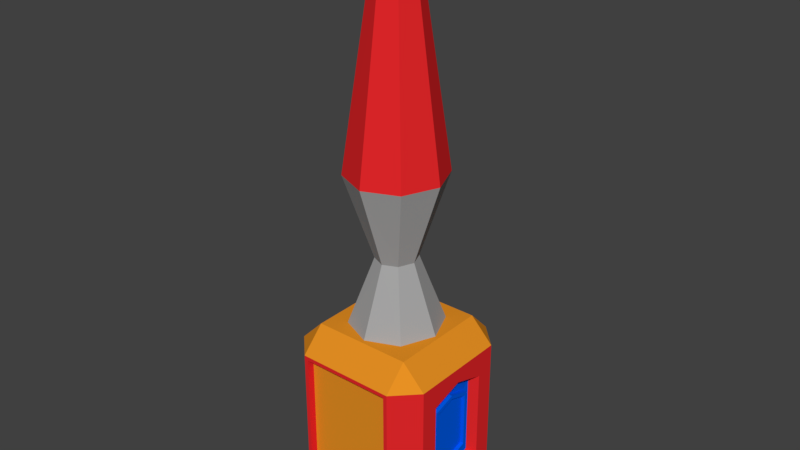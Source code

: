 # Source: lava_lamp.blend  (saved by Blender 2.79.0; exported with 4.5.12 LTS)
import bpy
from mathutils import Matrix  # noqa: F401  (used for matrix-valued properties, if any)

bpy.ops.wm.read_factory_settings(use_empty=True)
scene = bpy.context.scene
scene.name = 'Scene'

# ---- collections
col_collection_1 = bpy.data.collections.new('Collection 1'); scene.collection.children.link(col_collection_1)

# ---- materials (node trees are filled in below, after node groups)
mat_material_001 = bpy.data.materials.new('Material.001')
mat_material_001.alpha_threshold = 0.0
mat_material_001.use_transparent_shadow = False
mat_material_001.diffuse_color = (0.8, 0.02125, 0.02414, 1.0)
mat_material_001.roughness = 0.5
mat_material_002 = bpy.data.materials.new('Material.002')
mat_material_002.alpha_threshold = 0.0
mat_material_002.use_transparent_shadow = False
mat_material_002.diffuse_color = (0.3844, 0.3844, 0.3844, 1.0)
mat_material_002.roughness = 0.5
mat_material_003 = bpy.data.materials.new('Material.003')
mat_material_003.alpha_threshold = 0.0
mat_material_003.use_transparent_shadow = False
mat_material_003.diffuse_color = (0.8, 0.2809, 0.01713, 1.0)
mat_material_003.roughness = 0.5
mat_material_004 = bpy.data.materials.new('Material.004')
mat_material_004.alpha_threshold = 0.0
mat_material_004.use_transparent_shadow = False
mat_material_004.diffuse_color = (0.0, 0.1072, 0.8, 1.0)
mat_material_004.roughness = 0.5

# ---- material node trees

# ---- world
world_world = bpy.data.worlds.new('World'); scene.world = world_world
world_world.color = (0.05088, 0.05088, 0.05088)
world_world.use_sun_shadow = False
world_world.sun_shadow_jitter_overblur = 0.0
world_world.cycles.sampling_method = 'MANUAL'

# ---- meshes
me_plane = bpy.data.meshes.new('Plane')
me_plane.from_pydata([(-0.01001, -0.07884, 0.02313), (0.02049, -0.105, 0.01868), (-0.01001, 0.03528, 0.02313), (0.01613, 0.06143, 0.02313), (-0.01001, -0.07884, -0.1382), (0.01613, -0.07884, -0.1649), (0.02049, -0.105, -0.1338), (-0.01001, 0.03528, -0.1382), (0.01613, 0.06143, -0.1382), (0.01613, 0.03528, -0.1649), (0.01613, -0.105, 0.02313), (0.01613, -0.105, -0.1382), (0.02049, -0.09667, 0.01868), (0.02049, -0.09667, -0.1338), (0.01613, 0.03528, 0.04978), (0.01613, -0.07884, 0.04978), (-0.01001, -0.02178, 0.02313), (0.01613, -0.02178, -0.1649), (-0.01001, -0.02178, -0.1382), (0.01613, -0.02178, 0.04978), (0.03599, -0.05898, 0.04978), (0.03599, 0.01542, 0.04978), (0.02058, -0.02178, 0.04978), (0.05629, -0.03867, 0.1258), (0.05629, -0.004894, 0.1258), (0.04929, -0.02178, 0.1258), (0.03399, -0.06099, 0.2194), (0.03399, 0.01743, 0.2194), (0.01774, -0.02178, 0.2194), (0.05386, -0.04111, 0.4087), (0.05386, -0.002458, 0.4087), (0.04585, -0.02178, 0.4087), (0.06226, -0.03269, 0.484), (0.06226, -0.01087, 0.484), (0.05774, -0.02178, 0.484), (-0.01001, -0.05866, -0.005406), (-0.01001, 0.0151, -0.005406), (-0.01001, -0.05866, -0.1097), (-0.01001, 0.0151, -0.1097), (-0.01001, -0.02178, 0.006318), (-0.01001, -0.02178, -0.1214), (0.001135, -0.05461, -0.01114), (0.001135, 0.01105, -0.01114), (0.001135, -0.05461, -0.104), (0.001135, 0.01105, -0.104), (0.001135, -0.02178, -0.0007049), (0.001135, -0.02178, -0.1144), (0.001891, -0.0469, -0.02204), (0.001891, 0.003335, -0.02204), (0.001891, -0.0469, -0.09307), (0.001891, 0.003335, -0.09307), (0.001891, -0.02178, -0.01406), (0.001891, -0.02178, -0.1011), (-0.00263, -0.0469, -0.02204), (-0.00263, 0.003335, -0.02204), (-0.00263, -0.0469, -0.09307), (-0.00263, 0.003335, -0.09307), (-0.00263, -0.02178, -0.01406), (-0.00263, -0.02178, -0.1011), (-0.00263, -0.04437, -0.02561), (-0.00263, 0.000809, -0.02561), (-0.00263, -0.04437, -0.0895), (-0.00263, 0.000809, -0.0895), (-0.00263, -0.02178, -0.01843), (-0.00263, -0.02178, -0.09668), (0.00148, -0.04437, -0.02561), (0.00148, 0.000809, -0.02561), (0.00148, -0.04437, -0.0895), (0.00148, 0.000809, -0.0895), (0.00148, -0.02178, -0.01843), (0.00148, -0.02178, -0.09668), (0.01613, 0.06143, -0.05756), (0.04353, 0.06143, -0.08713), (0.03128, 0.06143, -0.05756), (0.04353, 0.06143, -0.02798), (0.05008, 0.06316, -0.07744), (0.04184, 0.06316, -0.05756), (0.05008, 0.06316, -0.03767), (0.04446, 0.07115, -0.08419), (0.0449, 0.06992, -0.08283), (0.03343, 0.07115, -0.05756), (0.03443, 0.06992, -0.05756), (0.04446, 0.07115, -0.03092), (0.0449, 0.06992, -0.03229), (0.04353, 0.07033, -0.08713), (0.04382, 0.07115, -0.08622), (0.03128, 0.07033, -0.05756), (0.03195, 0.07115, -0.05756), (0.04353, 0.07033, -0.02798), (0.04382, 0.07115, -0.02889), (0.0449, 0.06316, -0.08283), (0.03443, 0.06316, -0.05756), (0.06635, 0.06316, -0.08346), (0.0449, 0.06316, -0.03229), (0.05008, 0.0534, -0.07744), (0.06635, 0.06316, -0.03165), (0.04184, 0.0534, -0.05756), (0.05008, 0.0534, -0.03767), (0.06635, 0.0534, -0.08346), (0.06635, 0.0534, -0.03165), (0.1542, -0.07884, 0.02313), (0.1237, -0.105, 0.01868), (0.1542, 0.03528, 0.02313), (0.1281, 0.06143, 0.02313), (0.1542, -0.07884, -0.1382), (0.1281, -0.07884, -0.1649), (0.1237, -0.105, -0.1338), (0.1542, 0.03528, -0.1382), (0.1281, 0.06143, -0.1382), (0.1281, 0.03528, -0.1649), (0.1281, -0.105, 0.02313), (0.1281, -0.105, -0.1382), (0.1237, -0.09667, 0.01868), (0.1237, -0.09667, -0.1338), (0.1281, 0.03528, 0.04978), (0.1281, -0.07884, 0.04978), (0.07209, 0.03528, 0.04978), (0.07209, -0.105, 0.02313), (0.07209, -0.07884, -0.1649), (0.07209, 0.06143, -0.1382), (0.07209, -0.105, 0.01868), (0.07209, -0.09667, 0.01868), (0.1542, -0.02178, 0.02313), (0.1281, -0.02178, -0.1649), (0.1542, -0.02178, -0.1382), (0.1281, -0.02178, 0.04978), (0.1082, -0.05898, 0.04978), (0.1082, 0.01542, 0.04978), (0.07209, -0.07438, 0.04978), (0.1236, -0.02178, 0.04978), (0.08789, -0.03867, 0.1258), (0.08789, -0.004894, 0.1258), (0.07209, 0.002097, 0.1258), (0.09489, -0.02178, 0.1258), (0.1102, -0.06099, 0.2194), (0.1102, 0.01743, 0.2194), (0.07209, 0.03366, 0.2194), (0.1264, -0.02178, 0.2194), (0.09033, -0.04111, 0.4087), (0.09033, -0.002458, 0.4087), (0.07209, 0.005541, 0.4087), (0.09833, -0.02178, 0.4087), (0.08192, -0.03269, 0.484), (0.08192, -0.01087, 0.484), (0.07209, -0.006351, 0.484), (0.08645, -0.02178, 0.484), (0.07209, -0.105, -0.1338), (0.07209, -0.09667, -0.1338), (0.07209, -0.105, -0.1382), (0.07209, 0.03528, -0.1649), (0.07209, 0.06143, 0.02313), (0.07209, -0.07884, 0.04978), (0.07209, -0.02178, -0.1649), (0.07209, 0.03082, 0.04978), (0.07209, -0.04566, 0.1258), (0.07209, -0.07722, 0.2194), (0.07209, -0.0491, 0.4087), (0.07209, -0.03721, 0.484), (0.1542, -0.05866, -0.005406), (0.1542, 0.0151, -0.005406), (0.1542, -0.05866, -0.1097), (0.1542, 0.0151, -0.1097), (0.1542, -0.02178, 0.006318), (0.1542, -0.02178, -0.1214), (0.1431, -0.05461, -0.01114), (0.1431, 0.01105, -0.01114), (0.1431, -0.05461, -0.104), (0.1431, 0.01105, -0.104), (0.1431, -0.02178, -0.0007049), (0.1431, -0.02178, -0.1144), (0.1423, -0.0469, -0.02204), (0.1423, 0.003335, -0.02204), (0.1423, -0.0469, -0.09307), (0.1423, 0.003335, -0.09307), (0.1423, -0.02178, -0.01406), (0.1423, -0.02178, -0.1011), (0.1468, -0.0469, -0.02204), (0.1468, 0.003335, -0.02204), (0.1468, -0.0469, -0.09307), (0.1468, 0.003335, -0.09307), (0.1468, -0.02178, -0.01406), (0.1468, -0.02178, -0.1011), (0.1468, -0.04437, -0.02561), (0.1468, 0.000809, -0.02561), (0.1468, -0.04437, -0.0895), (0.1468, 0.000809, -0.0895), (0.1468, -0.02178, -0.01843), (0.1468, -0.02178, -0.09668), (0.1427, -0.04437, -0.02561), (0.1427, 0.000809, -0.02561), (0.1427, -0.04437, -0.0895), (0.1427, 0.000809, -0.0895), (0.1427, -0.02178, -0.01843), (0.1427, -0.02178, -0.09668), (0.07209, 0.06143, -0.01573), (0.1281, 0.06143, -0.05756), (0.07209, 0.06143, -0.09938), (0.1007, 0.06143, -0.08713), (0.1129, 0.06143, -0.05756), (0.1007, 0.06143, -0.02798), (0.07209, 0.06316, -0.02182), (0.07209, 0.06316, -0.09329), (0.09411, 0.06316, -0.07744), (0.1023, 0.06316, -0.05756), (0.09411, 0.06316, -0.03767), (0.07209, 0.06992, -0.02182), (0.07209, 0.07115, -0.0203), (0.07209, 0.07115, -0.09482), (0.07209, 0.06992, -0.09329), (0.09972, 0.07115, -0.08419), (0.09929, 0.06992, -0.08283), (0.1108, 0.07115, -0.05756), (0.1098, 0.06992, -0.05756), (0.09972, 0.07115, -0.03092), (0.09929, 0.06992, -0.03229), (0.07209, 0.07115, -0.01676), (0.07209, 0.07033, -0.01573), (0.07209, 0.07033, -0.09938), (0.07209, 0.07115, -0.09835), (0.1007, 0.07033, -0.08713), (0.1004, 0.07115, -0.08622), (0.1129, 0.07033, -0.05756), (0.1122, 0.07115, -0.05756), (0.1007, 0.07033, -0.02798), (0.1004, 0.07115, -0.02889), (0.09929, 0.06316, -0.08283), (0.1098, 0.06316, -0.05756), (0.07784, 0.06316, -0.08346), (0.09929, 0.06316, -0.03229), (0.09411, 0.0534, -0.07744), (0.07784, 0.06316, -0.03165), (0.1023, 0.0534, -0.05756), (0.09411, 0.0534, -0.03767), (0.07784, 0.0534, -0.08346), (0.07784, 0.0534, -0.03165)], [], [(1, 6, 13, 12), (0, 10, 15), (2, 14, 3), (4, 5, 11), (7, 8, 9), (16, 0, 15, 19), (150, 3, 14, 116), (17, 5, 4, 18), (149, 9, 8, 119), (0, 4, 11, 10), (7, 2, 3, 71, 8), (146, 6, 11, 148), (6, 1, 10, 11), (120, 1, 12, 121), (15, 20, 22, 19), (6, 146, 147, 13), (12, 13, 147, 121), (1, 120, 117, 10), (5, 118, 148, 11), (10, 117, 151, 15), (17, 9, 149, 152), (5, 17, 152, 118), (151, 128, 20, 15), (21, 153, 116, 14), (9, 17, 18, 7), (2, 16, 19, 14), (22, 21, 14, 19), (22, 20, 23, 25), (153, 21, 24, 132), (20, 128, 154, 23), (21, 22, 25, 24), (24, 25, 28, 27), (25, 23, 26, 28), (132, 24, 27, 136), (23, 154, 155, 26), (27, 28, 31, 30), (28, 26, 29, 31), (136, 27, 30, 140), (26, 155, 156, 29), (31, 29, 32, 34), (140, 30, 33, 144), (29, 156, 157, 32), (30, 31, 34, 33), (144, 33, 34, 32, 157), (18, 4, 37, 40), (16, 2, 36, 39), (2, 7, 38, 36), (4, 0, 35, 37), (0, 16, 39, 35), (7, 18, 40, 38), (40, 37, 43, 46), (36, 38, 44, 42), (38, 40, 46, 44), (39, 36, 42, 45), (37, 35, 41, 43), (35, 39, 45, 41), (45, 42, 48, 51), (43, 41, 47, 49), (41, 45, 51, 47), (46, 43, 49, 52), (42, 44, 50, 48), (44, 46, 52, 50), (52, 49, 55, 58), (48, 50, 56, 54), (50, 52, 58, 56), (51, 48, 54, 57), (49, 47, 53, 55), (47, 51, 57, 53), (57, 54, 60, 63), (55, 53, 59, 61), (53, 57, 63, 59), (58, 55, 61, 64), (54, 56, 62, 60), (56, 58, 64, 62), (64, 61, 67, 70), (60, 62, 68, 66), (62, 64, 70, 68), (63, 60, 66, 69), (61, 59, 65, 67), (59, 63, 69, 65), (69, 66, 68, 70), (65, 69, 70, 67), (8, 71, 73, 72), (119, 8, 72, 196), (74, 3, 150, 194), (71, 3, 74, 73), (85, 87, 80, 78), (218, 85, 78, 207), (87, 89, 82, 80), (79, 81, 91, 90), (208, 79, 90, 201), (81, 83, 93, 91), (73, 74, 88, 86), (196, 72, 84, 217), (74, 194, 216, 88), (72, 73, 86, 84), (95, 92, 98, 99), (79, 208, 207, 78), (81, 79, 78, 80), (83, 81, 80, 82), (205, 83, 82, 206), (83, 205, 200, 93), (85, 218, 217, 84), (87, 85, 84, 86), (89, 87, 86, 88), (215, 89, 88, 216), (89, 215, 206, 82), (75, 92, 201, 90), (76, 75, 90, 91), (77, 76, 91, 93), (95, 77, 93, 200), (92, 95, 200, 201), (94, 96, 97, 99, 98), (76, 77, 97, 96), (92, 75, 94, 98), (77, 95, 99, 97), (75, 76, 96, 94), (101, 112, 113, 106), (100, 115, 110), (102, 103, 114), (104, 111, 105), (107, 109, 108), (122, 125, 115, 100), (150, 116, 114, 103), (123, 124, 104, 105), (149, 119, 108, 109), (100, 110, 111, 104), (107, 108, 195, 103, 102), (146, 148, 111, 106), (106, 111, 110, 101), (120, 121, 112, 101), (115, 125, 129, 126), (106, 113, 147, 146), (112, 121, 147, 113), (101, 110, 117, 120), (105, 111, 148, 118), (110, 115, 151, 117), (123, 152, 149, 109), (105, 118, 152, 123), (151, 115, 126, 128), (127, 114, 116, 153), (109, 107, 124, 123), (102, 114, 125, 122), (129, 125, 114, 127), (129, 133, 130, 126), (153, 132, 131, 127), (126, 130, 154, 128), (127, 131, 133, 129), (131, 135, 137, 133), (133, 137, 134, 130), (132, 136, 135, 131), (130, 134, 155, 154), (135, 139, 141, 137), (137, 141, 138, 134), (136, 140, 139, 135), (134, 138, 156, 155), (141, 145, 142, 138), (140, 144, 143, 139), (138, 142, 157, 156), (139, 143, 145, 141), (144, 157, 142, 145, 143), (124, 163, 160, 104), (122, 162, 159, 102), (102, 159, 161, 107), (104, 160, 158, 100), (100, 158, 162, 122), (107, 161, 163, 124), (163, 169, 166, 160), (159, 165, 167, 161), (161, 167, 169, 163), (162, 168, 165, 159), (160, 166, 164, 158), (158, 164, 168, 162), (168, 174, 171, 165), (166, 172, 170, 164), (164, 170, 174, 168), (169, 175, 172, 166), (165, 171, 173, 167), (167, 173, 175, 169), (175, 181, 178, 172), (171, 177, 179, 173), (173, 179, 181, 175), (174, 180, 177, 171), (172, 178, 176, 170), (170, 176, 180, 174), (180, 186, 183, 177), (178, 184, 182, 176), (176, 182, 186, 180), (181, 187, 184, 178), (177, 183, 185, 179), (179, 185, 187, 181), (187, 193, 190, 184), (183, 189, 191, 185), (185, 191, 193, 187), (186, 192, 189, 183), (184, 190, 188, 182), (182, 188, 192, 186), (192, 193, 191, 189), (188, 190, 193, 192), (108, 197, 198, 195), (119, 196, 197, 108), (199, 194, 150, 103), (195, 198, 199, 103), (220, 209, 211, 222), (218, 207, 209, 220), (222, 211, 213, 224), (210, 225, 226, 212), (208, 201, 225, 210), (212, 226, 228, 214), (198, 221, 223, 199), (196, 217, 219, 197), (199, 223, 216, 194), (197, 219, 221, 198), (230, 234, 233, 227), (210, 209, 207, 208), (212, 211, 209, 210), (214, 213, 211, 212), (205, 206, 213, 214), (214, 228, 200, 205), (220, 219, 217, 218), (222, 221, 219, 220), (224, 223, 221, 222), (215, 216, 223, 224), (224, 213, 206, 215), (202, 225, 201, 227), (203, 226, 225, 202), (204, 228, 226, 203), (230, 200, 228, 204), (227, 201, 200, 230), (229, 233, 234, 232, 231), (203, 231, 232, 204), (227, 233, 229, 202), (204, 232, 234, 230), (202, 229, 231, 203)])
me_plane.polygons.foreach_set('material_index', [0, 2, 2, 0, 0, 2, 2, 0, 0, 0, 0, 0, 0, 0, 2, 0, 2, 0, 0, 2, 0, 0, 2, 2, 0, 2, 2, 1, 1, 1, 1, 1, 1, 1, 1, 0, 0, 0, 0, 1, 1, 1, 1, 1, 0, 0, 0, 0, 0, 0, 0, 0, 0, 0, 0, 0, 3, 3, 3, 3, 3, 3, 3, 3, 3, 3, 3, 3, 3, 3, 3, 3, 3, 3, 3, 3, 3, 3, 3, 3, 3, 3, 0, 0, 0, 0, 3, 3, 3, 3, 3, 3, 3, 3, 3, 3, 3, 3, 3, 3, 3, 3, 3, 3, 3, 3, 3, 3, 3, 3, 3, 3, 3, 3, 3, 3, 3, 0, 2, 2, 0, 0, 2, 2, 0, 0, 0, 0, 0, 0, 0, 2, 0, 2, 0, 0, 2, 0, 0, 2, 2, 0, 2, 2, 1, 1, 1, 1, 1, 1, 1, 1, 0, 0, 0, 0, 1, 1, 1, 1, 1, 0, 0, 0, 0, 0, 0, 0, 0, 0, 0, 0, 0, 3, 3, 3, 3, 3, 3, 3, 3, 3, 3, 3, 3, 3, 3, 3, 3, 3, 3, 3, 3, 3, 3, 3, 3, 3, 3, 0, 0, 0, 0, 3, 3, 3, 3, 3, 3, 3, 3, 3, 3, 3, 3, 3, 3, 3, 3, 3, 3, 3, 3, 3, 3, 3, 3, 3, 3, 3, 3, 3, 3, 3])
me_plane.materials.append(mat_material_001)
me_plane.materials.append(mat_material_002)
me_plane.materials.append(mat_material_003)
me_plane.materials.append(mat_material_004)
me_plane.use_remesh_preserve_volume = False
me_plane.use_remesh_preserve_attributes = False
me_plane.use_mirror_vertex_groups = False
me_plane.update()

# ---- objects
ob_plane = bpy.data.objects.new('Plane', me_plane)

# ---- transforms, parenting, visibility, modifiers, constraints
ob_plane.location = (-0.4593, 0.0, 0.0)
ob_plane.scale = (6.37, 6.37, 6.37)
ob_plane.lineart.crease_threshold = 0.0

# ---- collection membership
col_collection_1.objects.link(ob_plane)

# ---- scene / render settings (as saved in the file)
scene.frame_start = 1; scene.frame_end = 250; scene.frame_set(1)
scene.render.engine = 'BLENDER_EEVEE_NEXT'
scene.render.resolution_percentage = 50
scene.render.dither_intensity = 0.0
scene.cycles.use_denoising = False
scene.cycles.samples = 128
scene.cycles.sampling_pattern = 'TABULATED_SOBOL'
scene.cycles.use_adaptive_sampling = False
scene.cycles.use_light_tree = False
scene.cycles.blur_glossy = 0.0
scene.cycles.sample_clamp_indirect = 0.0
scene.view_settings.view_transform = 'Standard'
bpy.context.view_layer.update()

# ---- added for rendering (the .blend has no active camera and no usable light): camera, sun
cam_auto = bpy.data.cameras.new('AutoCamera')
cam_auto.lens = 50.0
cam_auto.sensor_width = 36.0
cam_auto.clip_end = 1000.0
ob_auto_camera = bpy.data.objects.new('AutoCamera', cam_auto)
scene.collection.objects.link(ob_auto_camera)
ob_auto_camera.location = (4.07976, -5.0035, 4.28035)
ob_auto_camera.rotation_euler = (1.09748, -7.21219e-08, 0.694738)
scene.camera = ob_auto_camera
light_auto_sun = bpy.data.lights.new('AutoSun', 'SUN')
light_auto_sun.energy = 3.0
light_auto_sun.angle = 0.0523599
ob_auto_sun = bpy.data.objects.new('AutoSun', light_auto_sun)
scene.collection.objects.link(ob_auto_sun)
ob_auto_sun.rotation_euler = (0.872665, 0.174533, 0.523599)
bpy.context.view_layer.update()
